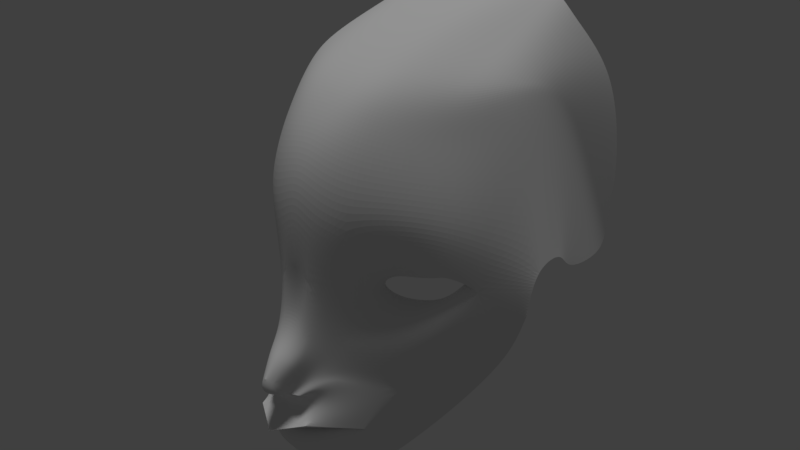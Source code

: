 # Source: zssamus_v1.blend  (saved by Blender 2.78.0; exported with 4.5.12 LTS)
import bpy
from mathutils import Matrix  # noqa: F401  (used for matrix-valued properties, if any)

bpy.ops.wm.read_factory_settings(use_empty=True)
scene = bpy.context.scene
scene.name = 'Scene'

# ---- collections
col_collection_1 = bpy.data.collections.new('Collection 1'); scene.collection.children.link(col_collection_1)

# ---- world
world_world = bpy.data.worlds.new('World'); scene.world = world_world
world_world.color = (0.05088, 0.05088, 0.05088)
world_world.use_sun_shadow = False
world_world.sun_shadow_jitter_overblur = 0.0
world_world.cycles.sampling_method = 'MANUAL'

# ---- lights
light_sun = bpy.data.lights.new('Sun', 'SUN')
light_sun.transmission_factor = 0.0
light_sun.angle = 0.1993
light_sun.energy = 1.0
light_sun.shadow_buffer_clip_start = 0.5
light_sun.shadow_soft_size = 0.1
light_sun.shadow_cascade_max_distance = 1000.0

# ---- meshes
me_plane_001 = bpy.data.meshes.new('Plane.001')
me_plane_001.from_pydata([(0.05061, 2.068, 0.1299), (0.1908, 1.976, -0.07824), (0.0, 2.111, 0.1318), (0.1741, 1.863, -0.06313), (0.0, 2.004, 0.1252), (0.03592, 1.884, 0.1094), (0.1485, 2.04, 0.01956), (0.1485, 1.913, 0.03188), (0.1328, 1.796, -0.05779), (0.0, 1.692, 0.1067), (0.05061, 1.693, 0.09158), (0.08902, 1.734, -0.01423), (0.05131, 2.178, 0.07974), (0.15, 2.173, -0.087), (0.0, 2.18, 0.07376), (0.1194, 2.136, -0.01331), (0.07908, 1.98, 0.04455), (0.071, 1.943, 0.0321), (0.1263, 1.984, 0.02677), (0.1297, 1.95, 0.007209), (0.0566, 1.962, 0.04455), (0.146, 1.978, -0.02243), (0.0, 1.8, 0.1803), (0.03578, 1.81, 0.1563), (0.06896, 1.784, 0.09158), (0.0, 1.774, 0.1708), (0.04599, 1.765, 0.1468), (0.06885, 1.779, 0.09247), (0.0, 1.79, 0.1446), (0.04276, 1.794, 0.1251), (0.06311, 1.793, 0.08335), (0.0, 1.784, 0.1436), (0.03503, 1.789, 0.126), (0.04877, 1.787, 0.1156), (0.05164, 1.87, 0.1026), (0.0527, 1.828, 0.1148), (0.0, 1.855, 0.1959), (0.01349, 1.848, 0.1604), (0.0, 1.85, 0.1747), (0.01122, 1.844, 0.1532), (0.02794, 1.846, 0.1513), (0.02417, 1.842, 0.1433), (0.0, 1.928, 0.123), (0.02687, 1.912, 0.1388), (0.0, 1.898, 0.1712), (0.02334, 1.888, 0.1622), (0.1021, 1.942, 0.01966), (0.09912, 1.981, 0.03744), (0.0, 1.751, 0.1218), (0.1375, 1.984, 0.00439), (0.1908, 1.975, -0.1369), (0.1485, 2.161, -0.1707), (0.1908, 1.942, -0.1456), (0.1611, 1.898, -0.2874), (0.05486, 2.263, -0.2178), (0.1195, 2.23, -0.2365), (0.0, 2.262, -0.2253), (0.08684, 2.257, -0.2496), (0.1485, 2.148, -0.3032), (0.159, 2.024, -0.3141), (0.187, 1.914, -0.07002), (0.02438, 1.825, 0.1337), (0.0, 1.825, 0.1501), (0.02111, 1.854, 0.1784), (0.1417, 2.189, -0.09372), (0.1106, 2.192, -0.01751), (0.05227, 2.211, 0.02101), (0.1485, 2.157, -0.2065), (0.1605, 1.932, -0.2946), (0.0, 2.214, 0.01899), (0.1316, 2.208, -0.159), (0.1485, 2.153, -0.2507), (0.1598, 1.974, -0.3035), (0.09976, 2.222, -0.1236), (0.05345, 2.247, -0.08814), (0.0, 2.248, -0.09266), (0.0, 1.882, 0.1965), (0.06896, 1.79, 0.07948), (0.0, 1.791, 0.1298), (0.03466, 1.796, 0.1136), (0.04723, 1.794, 0.1042), (0.0, 1.775, 0.1167), (0.04173, 1.778, 0.09891), (0.06035, 1.777, 0.06068)], [(21, 60)], [(7, 3, 60, 1, 6, 18, 49, 21, 19), (5, 7, 19, 46, 17), (6, 1, 13, 15), (2, 0, 12, 14), (0, 6, 15, 12), (0, 5, 17, 20, 16), (6, 0, 16, 47, 18), (26, 27, 30, 29), (25, 26, 29, 28), (22, 23, 32, 31), (23, 24, 33, 32), (62, 61, 39, 38), (11, 27, 26, 10), (10, 26, 25, 48, 9), (24, 27, 11, 8, 3, 7, 5, 34, 35), (35, 34, 40, 41), (23, 24, 35), (36, 38, 39, 37, 63), (23, 35, 41, 39, 61), (34, 5, 37, 40), (37, 5, 43, 45), (43, 42, 44, 45), (36, 63, 37, 45, 44, 76), (13, 1, 50, 51), (51, 50, 52, 53), (73, 70, 55, 57), (74, 73, 57, 54), (70, 71, 58, 55), (71, 72, 59, 58), (75, 74, 54, 56), (22, 23, 61, 62), (14, 12, 66, 69), (51, 53, 68, 67), (13, 51, 67, 64), (12, 15, 65, 66), (15, 13, 64, 65), (69, 66, 74, 75), (67, 68, 72, 71), (64, 67, 71, 70), (66, 65, 73, 74), (65, 64, 70, 73), (2, 4, 42, 43, 5, 0), (33, 24, 77, 80), (31, 32, 79, 78), (32, 33, 80, 79), (29, 30, 83, 82), (28, 29, 82, 81)])
me_plane_001.use_remesh_preserve_volume = False
me_plane_001.use_remesh_preserve_attributes = False
me_plane_001.use_mirror_vertex_groups = False
me_plane_001.update()

# ---- objects
ob_sun = bpy.data.objects.new('Sun', light_sun)
ob_plane = bpy.data.objects.new('Plane', me_plane_001)

# ---- transforms, parenting, visibility, modifiers, constraints
ob_sun.location = (0.0, -0.4293, 1.933)
ob_sun.lineart.crease_threshold = 0.0
ob_plane.location = (0.0, 0.0, 0.0)
ob_plane.rotation_euler = (1.571, -0.0, 0.0)
ob_plane.lineart.crease_threshold = 0.0
_m = ob_plane.modifiers.new('Mirror', 'MIRROR')
_m.use_clip = True
_m = ob_plane.modifiers.new('Subsurf', 'SUBSURF')
_m.uv_smooth = 'PRESERVE_CORNERS'
_m.levels = 3
_m.render_levels = 4
_m.show_only_control_edges = False

# ---- collection membership
col_collection_1.objects.link(ob_sun)
col_collection_1.objects.link(ob_plane)

# ---- scene / render settings (as saved in the file)
scene.frame_start = 1; scene.frame_end = 250; scene.frame_set(1)
scene.render.engine = 'CYCLES'
scene.render.resolution_percentage = 50
scene.render.dither_intensity = 0.0
scene.cycles.use_denoising = False
scene.cycles.samples = 128
scene.cycles.sampling_pattern = 'TABULATED_SOBOL'
scene.cycles.light_sampling_threshold = 0.0
scene.cycles.use_adaptive_sampling = False
scene.cycles.use_light_tree = False
scene.cycles.blur_glossy = 0.0
scene.cycles.sample_clamp_indirect = 0.0
scene.view_settings.view_transform = 'Standard'
bpy.context.view_layer.update()

# ---- added for rendering (the .blend has no active camera): camera
cam_auto = bpy.data.cameras.new('AutoCamera')
cam_auto.lens = 50.0
cam_auto.sensor_width = 36.0
cam_auto.clip_end = 1000.0
ob_auto_camera = bpy.data.objects.new('AutoCamera', cam_auto)
scene.collection.objects.link(ob_auto_camera)
ob_auto_camera.location = (0.791635, -0.891182, 2.61076)
ob_auto_camera.rotation_euler = (1.09748, -7.21219e-08, 0.694738)
scene.camera = ob_auto_camera
bpy.context.view_layer.update()
